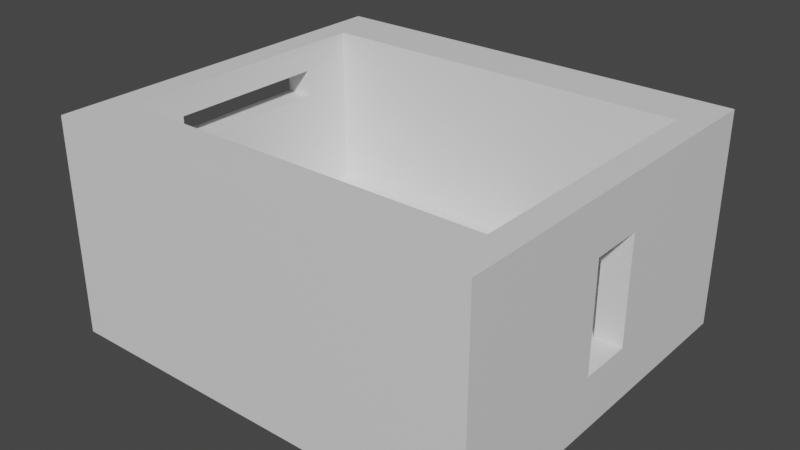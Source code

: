 # Source: EscapeRoom-Room1.blend  (saved by Blender 2.82.7; exported with 4.5.12 LTS)
import bpy
from mathutils import Matrix  # noqa: F401  (used for matrix-valued properties, if any)

bpy.ops.wm.read_factory_settings(use_empty=True)
scene = bpy.context.scene
scene.name = 'Scene'

# ---- collections
col_collection = bpy.data.collections.new('Collection'); scene.collection.children.link(col_collection)

# ---- materials (node trees are filled in below, after node groups)
mat_material = bpy.data.materials.new('Material')
mat_material.use_transparent_shadow = False

# ---- material node trees
mat_material.use_nodes = True; mat_material.node_tree.nodes.clear()
_N = mat_material.node_tree.nodes; _L = mat_material.node_tree.links
n0 = _N.new('ShaderNodeOutputMaterial'); n0.name = 'Material Output'; n0.location = (300, 300)
n1 = _N.new('ShaderNodeBsdfPrincipled'); n1.name = 'Principled BSDF'; n1.location = (10, 300)
n1.distribution = 'GGX'
n1.subsurface_method = 'BURLEY'
n1.inputs[3].default_value = 1.45
n1.inputs[27].default_value = (0.0, 0.0, 0.0, 1.0)
n1.inputs[28].default_value = 1.0
_L.new(n1.outputs[0], n0.inputs[0])
n0.is_active_output = True

# ---- world
world_world = bpy.data.worlds.new('World'); scene.world = world_world
world_world.use_nodes = True; world_world.node_tree.nodes.clear()
_N = world_world.node_tree.nodes; _L = world_world.node_tree.links
n0 = _N.new('ShaderNodeOutputWorld'); n0.name = 'World Output'; n0.location = (300, 300)
n1 = _N.new('ShaderNodeBackground'); n1.name = 'Background'; n1.location = (10, 300)
n1.inputs[0].default_value = (0.05088, 0.05088, 0.05088, 1.0)
_L.new(n1.outputs[0], n0.inputs[0])
n0.is_active_output = True
world_world.color = (0.05088, 0.05088, 0.05088)
world_world.use_sun_shadow = False
world_world.sun_shadow_jitter_overblur = 0.0

# ---- meshes
me_cube_001 = bpy.data.meshes.new('Cube.001')
me_cube_001.from_pydata([(6.0, 2.0, -1.0), (0.0, -1.0, -1.0), (-0.5, -1.0, 0.0), (0.0, 4.0, -1.0), (-0.5, 4.0, 0.0), (6.0, -1.0, -1.0), (6.5, -1.0, 0.0), (6.0, 4.0, -1.0), (6.5, 4.0, 0.0), (0.0, -2.0, -1.0), (0.0, -2.0, 0.0), (6.0, -2.0, 0.0), (6.0, -2.0, -1.0), (7.0, 4.0, -1.0), (7.0, -1.0, -1.0), (-1.0, 4.0, -1.0), (-1.0, -1.0, 0.0), (0.0, 5.0, 0.0), (0.0, 5.0, -1.0), (6.0, 5.0, -1.0), (6.0, 5.0, 0.0), (-0.5, -1.0, 3.0), (-0.5, 4.0, 3.0), (6.5, 4.0, 3.0), (6.5, -1.0, 3.0), (6.0, -2.0, 3.0), (0.0, -2.0, 3.0), (7.0, -1.0, 3.0), (0.0, 5.0, 3.0), (6.0, 5.0, 3.0), (0.0, 2.0, -1.0), (-0.5, 2.0, 0.0), (-0.5, 2.0, 3.0), (-1.0, 2.0, 0.0), (7.0, 2.0, 3.0), (-1.0, 2.0, -1.0), (6.5, 2.0, 3.0), (7.0, 2.0, -1.0), (-1.0, 2.0, 3.0), (7.0, 2.0, 0.0), (6.5, 2.0, 0.0), (0.0, 1.0, -1.0), (-0.5, 1.0, 0.0), (-0.5, 1.0, 3.0), (-1.0, 1.0, -1.0), (6.5, 1.0, 3.0), (7.0, 1.0, 3.0), (-1.0, 1.0, 0.0), (7.0, 1.0, -1.0), (7.0, 1.0, 0.0), (6.0, 1.0, -1.0), (6.5, 1.0, 0.0), (-1.0, 1.0, 3.0), (6.5, 2.0, 2.0), (6.5, 1.0, 2.0), (7.0, -1.0, 2.0), (7.0, 4.0, 2.0), (7.0, 2.0, 2.0), (7.0, 1.0, 2.0), (7.0, -1.0, 0.0), (7.0, -2.0, 0.0), (7.0, -2.0, -1.0), (7.0, -2.0, 3.0), (7.0, 4.0, 0.0), (7.0, 5.0, 0.0), (7.0, 5.0, -1.0), (7.0, 4.0, 3.0), (7.0, 5.0, 3.0), (-1.0, 4.0, 0.0), (-1.0, 5.0, 0.0), (-1.0, 5.0, -1.0), (-1.0, 5.0, 3.0), (-1.0, 4.0, 3.0), (-1.0, -1.0, -1.0), (-1.0, -2.0, -1.0), (-1.0, -2.0, 0.0), (-1.0, -2.0, 3.0), (-1.0, -1.0, 3.0), (-0.5, 3.0, 2.5), (-0.5, 0.0, 2.5), (-0.5, 3.0, 2.0), (-0.5, 0.0, 2.0), (-1.0, 4.0, 2.5), (-1.0, -1.0, 2.5), (-1.0, 3.0, 2.5), (-1.0, 0.0, 2.5), (-1.0, -1.0, 2.0), (-1.0, 4.0, 2.0), (-1.0, 3.0, 2.0), (-1.0, 0.0, 2.0)], [], [(12, 5, 14, 61), (41, 50, 5, 1), (51, 42, 2, 6), (12, 11, 10, 9), (1, 9, 74, 73), (1, 5, 12, 9), (31, 4, 22, 32, 78, 80), (48, 49, 59, 14), (0, 7, 13, 37), (25, 11, 60, 62), (35, 33, 68, 15), (20, 17, 28, 29), (41, 1, 73, 44), (18, 17, 20, 19), (4, 22, 72, 68), (7, 3, 18, 19), (22, 23, 29, 28), (24, 21, 26, 25), (45, 24, 27, 46), (32, 22, 72, 38), (20, 29, 67, 64), (4, 68, 87, 82, 72, 22), (6, 2, 21, 24), (22, 28, 71, 72), (26, 21, 77, 76), (16, 2, 21, 77, 83, 86), (63, 8, 23, 66, 56), (4, 8, 23, 22), (57, 56, 66, 34), (10, 11, 25, 26), (85, 83, 77, 52), (24, 45, 54), (8, 40, 53, 36, 23), (82, 84, 38, 72), (58, 57, 34, 46), (43, 32, 38, 52), (23, 36, 34, 66), (3, 30, 35, 15), (44, 47, 33, 35), (50, 0, 37, 48), (13, 63, 39, 37), (79, 78, 32, 43), (8, 4, 31, 40), (3, 7, 0, 30), (2, 42, 81, 79, 43, 21), (5, 50, 48, 14), (73, 16, 47, 44), (21, 43, 52, 77), (55, 58, 46, 27), (53, 54, 45, 36), (84, 85, 52, 38), (36, 45, 46, 34), (30, 41, 44, 35), (37, 39, 49, 48), (40, 31, 42, 51), (30, 0, 50, 41), (53, 40, 39, 57), (59, 49, 58, 55), (49, 39, 40, 51), (39, 63, 56, 57), (54, 53, 57, 58), (54, 58, 49, 51), (14, 59, 60, 61), (60, 59, 27, 62), (11, 12, 61, 60), (24, 25, 62, 27), (63, 13, 65, 64), (63, 64, 67, 66), (19, 20, 64, 65), (29, 23, 66, 67), (23, 8, 63, 66), (7, 19, 65, 13), (15, 68, 69, 70), (69, 68, 72, 71), (18, 3, 15, 70), (28, 17, 69, 71), (17, 18, 70, 69), (16, 73, 74, 75), (16, 75, 76, 77), (10, 26, 76, 75), (9, 10, 75, 74), (79, 81, 89, 85), (42, 31, 80, 81), (87, 88, 84, 82), (89, 86, 83, 85), (47, 16, 86, 89), (68, 33, 88, 87), (33, 47, 89, 88), (80, 88, 89, 81), (78, 79, 85, 84), (78, 84, 88, 80), (54, 51, 6), (6, 24, 54)])
_k = set([(2, 6), (2, 21), (2, 42), (4, 8), (4, 22), (4, 31), (4, 68), (6, 24), (6, 51), (8, 23), (8, 40), (8, 63), (9, 12), (9, 74), (12, 61), (13, 37), (13, 65), (14, 48), (14, 61), (15, 35), (15, 70), (16, 86), (18, 19), (18, 70), (19, 65), (21, 24), (21, 43), (21, 77), (22, 23), (22, 32), (22, 72), (23, 36), (23, 66), (24, 45), (25, 26), (25, 62), (26, 76), (27, 46), (27, 62), (28, 29), (28, 71), (29, 67), (31, 42), (32, 43), (34, 46), (34, 66), (35, 44), (36, 45), (37, 48), (38, 52), (38, 72), (39, 40), (39, 49), (39, 57), (40, 53), (44, 73), (49, 51), (49, 58), (51, 54), (52, 77), (53, 54), (53, 57), (54, 58), (56, 63), (56, 66), (57, 58), (60, 61), (60, 62), (63, 66), (64, 65), (64, 67), (66, 67), (68, 72), (68, 87), (69, 70), (69, 71), (71, 72), (72, 82), (73, 74), (74, 75), (75, 76), (76, 77), (77, 83), (78, 79), (78, 80), (78, 84), (79, 81), (79, 85), (80, 81), (80, 88), (81, 89), (82, 87), (83, 86), (84, 85), (84, 88), (85, 89), (88, 89)])
me_cube_001.attributes.new('sharp_edge', 'BOOLEAN', 'EDGE').data.foreach_set('value', [ (min(e.vertices), max(e.vertices)) in _k for e in me_cube_001.edges])
_uv = me_cube_001.uv_layers.new(name='UVMap')
_uv.uv.foreach_set('vector', [0.375, 0.75, 0.375, 0.75, 0.375, 0.75, 0.375, 0.75, 0.125, 0.6875, 0.375, 0.6875, 0.375, 0.75, 0.125, 0.75, 0.625, 0.6875, 0.875, 0.6875, 0.875, 0.75, 0.625, 0.75, 0.375, 0.75, 0.625, 0.75, 0.625, 1.0, 0.375, 1.0, 0.125, 0.75, 0.125, 0.75, 0.125, 0.75, 0.125, 0.75, 0.125, 0.75, 0.375, 0.75, 0.375, 0.75, 0.125, 0.75, 0.875, 0.625, 0.875, 0.5, 0.875, 0.5, 0.875, 0.625, 0.875, 0.625, 0.875, 0.625, 0.375, 0.6875, 0.625, 0.6875, 0.625, 0.75, 0.375, 0.75, 0.375, 0.625, 0.375, 0.5, 0.375, 0.5, 0.375, 0.625, 0.625, 0.75, 0.625, 0.75, 0.625, 0.75, 0.625, 0.75, 0.375, 0.125, 0.625, 0.125, 0.625, 0.25, 0.375, 0.25, 0.625, 0.5, 0.625, 0.25, 0.625, 0.25, 0.625, 0.5, 0.125, 0.6875, 0.125, 0.75, 0.125, 0.75, 0.125, 0.6875, 0.375, 0.25, 0.625, 0.25, 0.625, 0.5, 0.375, 0.5, 0.875, 0.5, 0.875, 0.5, 0.875, 0.5, 0.875, 0.5, 0.375, 0.5, 0.125, 0.5, 0.125, 0.5, 0.375, 0.5, 0.875, 0.5, 0.625, 0.5, 0.625, 0.5, 0.875, 0.5, 0.625, 0.75, 0.875, 0.75, 0.875, 0.75, 0.625, 0.75, 0.625, 0.6875, 0.625, 0.75, 0.625, 0.75, 0.625, 0.6875, 0.875, 0.625, 0.875, 0.5, 0.875, 0.5, 0.875, 0.625, 0.625, 0.5, 0.625, 0.5, 0.625, 0.5, 0.625, 0.5, 0.625, 0.25, 0.625, 0.25, 0.625, 0.25, 0.625, 0.25, 0.625, 0.25, 0.625, 0.25, 0.625, 0.75, 0.875, 0.75, 0.875, 0.75, 0.625, 0.75, 0.875, 0.5, 0.875, 0.5, 0.875, 0.5, 0.875, 0.5, 0.875, 0.75, 0.875, 0.75, 0.875, 0.75, 0.875, 0.75, 0.625, 0.0, 0.625, 0.0, 0.625, 0.0, 0.625, 0.0, 0.625, 0.0, 0.625, 0.0, 0.625, 0.5, 0.625, 0.5, 0.625, 0.5, 0.625, 0.5, 0.625, 0.5, 0.875, 0.5, 0.625, 0.5, 0.625, 0.5, 0.875, 0.5, 0.625, 0.625, 0.625, 0.5, 0.625, 0.5, 0.625, 0.625, 0.625, 1.0, 0.625, 0.75, 0.625, 0.75, 0.625, 1.0, 0.625, 0.0625, 0.625, 0.0, 0.625, 0.0, 0.625, 0.0625, 0.625, 0.75, 0.625, 0.6875, 0.625, 0.6875, 0.625, 0.5, 0.625, 0.625, 0.625, 0.625, 0.625, 0.625, 0.625, 0.5, 0.625, 0.25, 0.625, 0.125, 0.625, 0.125, 0.625, 0.25, 0.625, 0.6875, 0.625, 0.625, 0.625, 0.625, 0.625, 0.6875, 0.875, 0.6875, 0.875, 0.625, 0.875, 0.625, 0.875, 0.6875, 0.625, 0.5, 0.625, 0.625, 0.625, 0.625, 0.625, 0.5, 0.125, 0.5, 0.125, 0.625, 0.125, 0.625, 0.125, 0.5, 0.375, 0.0625, 0.625, 0.0625, 0.625, 0.125, 0.375, 0.125, 0.375, 0.6875, 0.375, 0.625, 0.375, 0.625, 0.375, 0.6875, 0.375, 0.5, 0.625, 0.5, 0.625, 0.625, 0.375, 0.625, 0.875, 0.6875, 0.875, 0.625, 0.875, 0.625, 0.875, 0.6875, 0.625, 0.5, 0.875, 0.5, 0.875, 0.625, 0.625, 0.625, 0.125, 0.5, 0.375, 0.5, 0.375, 0.625, 0.125, 0.625, 0.875, 0.75, 0.875, 0.6875, 0.875, 0.6875, 0.875, 0.6875, 0.875, 0.6875, 0.875, 0.75, 0.375, 0.75, 0.375, 0.6875, 0.375, 0.6875, 0.375, 0.75, 0.375, 0.0, 0.625, 0.0, 0.625, 0.0625, 0.375, 0.0625, 0.875, 0.75, 0.875, 0.6875, 0.875, 0.6875, 0.875, 0.75, 0.625, 0.75, 0.625, 0.6875, 0.625, 0.6875, 0.625, 0.75, 0.625, 0.625, 0.625, 0.6875, 0.625, 0.6875, 0.625, 0.625, 0.625, 0.125, 0.625, 0.0625, 0.625, 0.0625, 0.625, 0.125, 0.625, 0.625, 0.625, 0.6875, 0.625, 0.6875, 0.625, 0.625, 0.125, 0.625, 0.125, 0.6875, 0.125, 0.6875, 0.125, 0.625, 0.375, 0.625, 0.625, 0.625, 0.625, 0.6875, 0.375, 0.6875, 0.625, 0.625, 0.875, 0.625, 0.875, 0.6875, 0.625, 0.6875, 0.125, 0.625, 0.375, 0.625, 0.375, 0.6875, 0.125, 0.6875, 0.625, 0.625, 0.625, 0.625, 0.625, 0.625, 0.625, 0.625, 0.625, 0.75, 0.625, 0.6875, 0.625, 0.6875, 0.625, 0.75, 0.625, 0.6875, 0.625, 0.625, 0.625, 0.625, 0.625, 0.6875, 0.625, 0.625, 0.625, 0.5, 0.625, 0.5, 0.625, 0.625, 0.625, 0.6875, 0.625, 0.625, 0.625, 0.625, 0.625, 0.6875, 0.625, 0.6875, 0.625, 0.6875, 0.625, 0.6875, 0.625, 0.6875, 0.375, 0.75, 0.625, 0.75, 0.625, 0.75, 0.375, 0.75, 0.625, 0.75, 0.625, 0.75, 0.625, 0.75, 0.625, 0.75, 0.625, 0.75, 0.375, 0.75, 0.375, 0.75, 0.625, 0.75, 0.625, 0.75, 0.625, 0.75, 0.625, 0.75, 0.625, 0.75, 0.625, 0.5, 0.375, 0.5, 0.375, 0.5, 0.625, 0.5, 0.625, 0.5, 0.625, 0.5, 0.625, 0.5, 0.625, 0.5, 0.375, 0.5, 0.625, 0.5, 0.625, 0.5, 0.375, 0.5, 0.625, 0.5, 0.625, 0.5, 0.625, 0.5, 0.625, 0.5, 0.625, 0.5, 0.625, 0.5, 0.625, 0.5, 0.625, 0.5, 0.375, 0.5, 0.375, 0.5, 0.375, 0.5, 0.375, 0.5, 0.375, 0.25, 0.625, 0.25, 0.625, 0.25, 0.375, 0.25, 0.625, 0.25, 0.625, 0.25, 0.625, 0.25, 0.625, 0.25, 0.125, 0.5, 0.125, 0.5, 0.125, 0.5, 0.125, 0.5, 0.625, 0.25, 0.625, 0.25, 0.625, 0.25, 0.625, 0.25, 0.625, 0.25, 0.375, 0.25, 0.375, 0.25, 0.625, 0.25, 0.625, 0.0, 0.375, 0.0, 0.625, 0.0, 0.625, 0.0, 0.625, 0.0, 0.625, 0.0, 0.625, 0.0, 0.625, 0.0, 0.625, 1.0, 0.625, 1.0, 0.625, 1.0, 0.625, 1.0, 0.375, 1.0, 0.625, 1.0, 0.625, 1.0, 0.375, 1.0, 0.875, 0.6875, 0.875, 0.6875, 0.625, 0.0625, 0.625, 0.0625, 0.875, 0.6875, 0.875, 0.625, 0.875, 0.625, 0.875, 0.6875, 0.625, 0.25, 0.625, 0.125, 0.625, 0.125, 0.625, 0.25, 0.625, 0.0625, 0.625, 0.0, 0.625, 0.0, 0.625, 0.0625, 0.625, 0.0625, 0.625, 0.0, 0.625, 0.0, 0.625, 0.0625, 0.625, 0.25, 0.625, 0.125, 0.625, 0.125, 0.625, 0.25, 0.625, 0.125, 0.625, 0.0625, 0.625, 0.0625, 0.625, 0.125, 0.875, 0.625, 0.625, 0.125, 0.625, 0.0625, 0.875, 0.6875, 0.875, 0.625, 0.875, 0.6875, 0.625, 0.0625, 0.625, 0.125, 0.875, 0.625, 0.625, 0.125, 0.625, 0.125, 0.875, 0.625, 0.625, 0.6875, 0.625, 0.6875, 0.625, 0.75, 0.625, 0.75, 0.625, 0.75, 0.625, 0.6875])
me_cube_001.materials.append(mat_material)
me_cube_001.use_remesh_fix_poles = True
me_cube_001.use_remesh_preserve_attributes = False
me_cube_001.use_mirror_vertex_groups = False
me_cube_001.update()

# ---- objects
ob_room1 = bpy.data.objects.new('Room1', me_cube_001)

# ---- transforms, parenting, visibility, modifiers, constraints
ob_room1.location = (1.0, 1.0, 0.0)
ob_room1.lineart.crease_threshold = 0.0
_m = ob_room1.modifiers.new('Triangulate', 'TRIANGULATE')

# ---- collection membership
col_collection.objects.link(ob_room1)

# ---- scene / render settings (as saved in the file)
scene.frame_start = 1; scene.frame_end = 250; scene.frame_set(1)
scene.render.engine = 'BLENDER_EEVEE_NEXT'
scene.cycles.use_denoising = False
scene.cycles.samples = 128
scene.cycles.sampling_pattern = 'TABULATED_SOBOL'
scene.cycles.use_adaptive_sampling = False
scene.cycles.use_light_tree = False
scene.view_settings.view_transform = 'Filmic'
bpy.context.view_layer.update()

# ---- added for rendering (the .blend has no active camera and no usable light): camera, sun
cam_auto = bpy.data.cameras.new('AutoCamera')
cam_auto.lens = 50.0
cam_auto.sensor_width = 36.0
cam_auto.clip_end = 1000.0
ob_auto_camera = bpy.data.objects.new('AutoCamera', cam_auto)
scene.collection.objects.link(ob_auto_camera)
ob_auto_camera.location = (14.5085, -10.1102, 9.40683)
ob_auto_camera.rotation_euler = (1.09748, -7.21219e-08, 0.694738)
scene.camera = ob_auto_camera
light_auto_sun = bpy.data.lights.new('AutoSun', 'SUN')
light_auto_sun.energy = 3.0
light_auto_sun.angle = 0.0523599
ob_auto_sun = bpy.data.objects.new('AutoSun', light_auto_sun)
scene.collection.objects.link(ob_auto_sun)
ob_auto_sun.rotation_euler = (0.872665, 0.174533, 0.523599)
bpy.context.view_layer.update()
